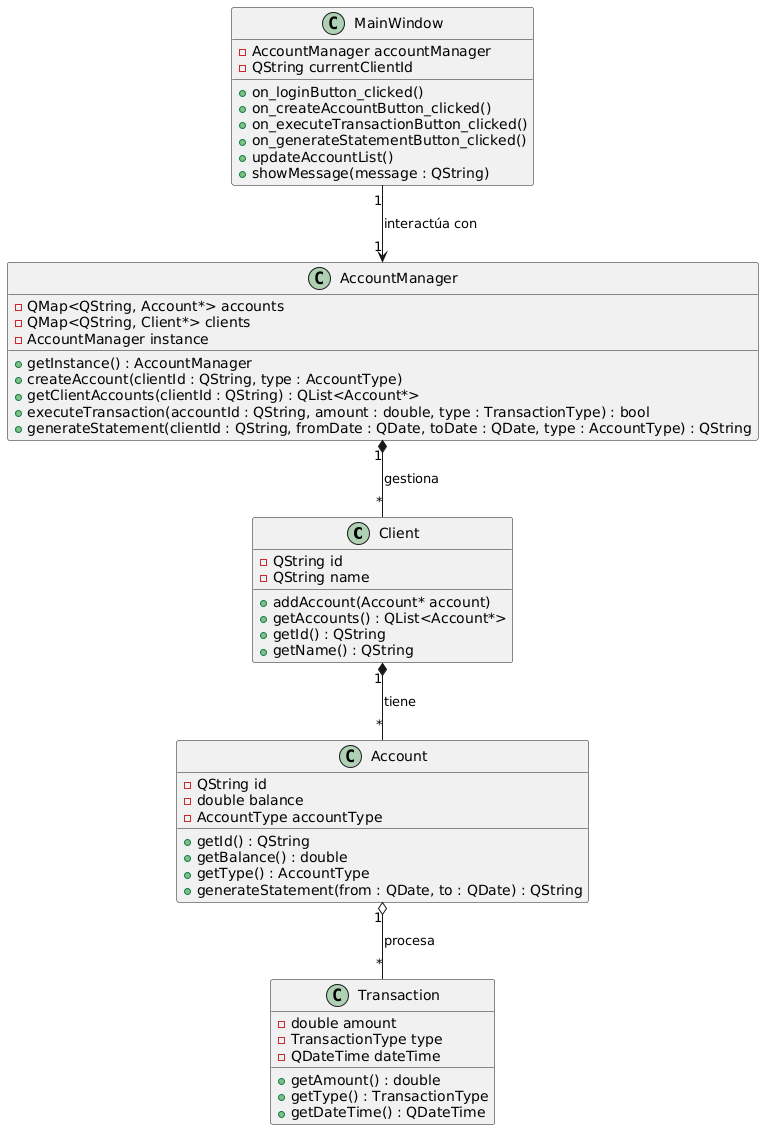

The diagram above was rendered by PlantUML. Its source (embedded in the PNG):
@startuml
' Define the classes
class Client {
    - QString id
    - QString name
    + addAccount(Account* account)
    + getAccounts() : QList<Account*>
    + getId() : QString
    + getName() : QString
}

class Account {
    - QString id
    - double balance
    - AccountType accountType
    + getId() : QString
    + getBalance() : double
    + getType() : AccountType
    + generateStatement(from : QDate, to : QDate) : QString
}

class Transaction {
    - double amount
    - TransactionType type
    - QDateTime dateTime
    + getAmount() : double
    + getType() : TransactionType
    + getDateTime() : QDateTime
}

class AccountManager {
    - QMap<QString, Account*> accounts
    - QMap<QString, Client*> clients
    - AccountManager instance
    + getInstance() : AccountManager
    + createAccount(clientId : QString, type : AccountType)
    + getClientAccounts(clientId : QString) : QList<Account*>
    + executeTransaction(accountId : QString, amount : double, type : TransactionType) : bool
    + generateStatement(clientId : QString, fromDate : QDate, toDate : QDate, type : AccountType) : QString
}

class MainWindow {
    - AccountManager accountManager
    - QString currentClientId
    + on_loginButton_clicked()
    + on_createAccountButton_clicked()
    + on_executeTransactionButton_clicked()
    + on_generateStatementButton_clicked()
    + updateAccountList()
    + showMessage(message : QString)
}

' Define relationships
Client "1" *-- "*" Account : tiene
AccountManager "1" *-- "*" Client : gestiona
MainWindow "1" --> "1" AccountManager : interactúa con
Account "1" o-- "*" Transaction : procesa
@enduml